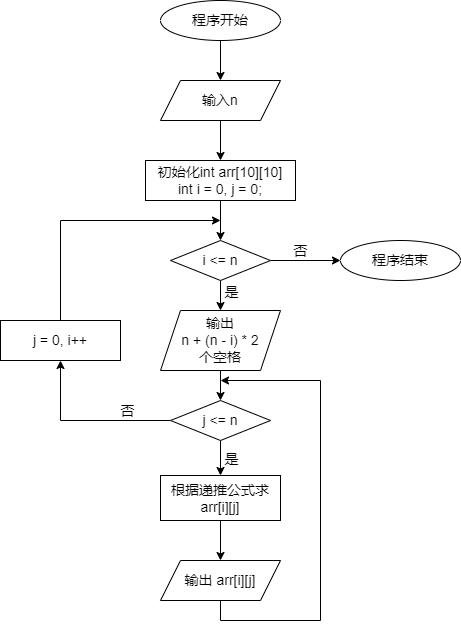

The diagram above was exported from draw.io. Its source (the exported page's mxGraphModel, read from the mxfile embedded in the PNG):
<mxGraphModel dx="1221" dy="823" grid="1" gridSize="10" guides="1" tooltips="1" connect="1" arrows="1" fold="1" page="1" pageScale="1" pageWidth="827" pageHeight="1169" math="0" shadow="0">
  <root>
    <mxCell id="0" />
    <mxCell id="1" parent="0" />
    <mxCell id="AA2nfBfWB1NTw7dN79mQ-20" style="edgeStyle=orthogonalEdgeStyle;rounded=0;orthogonalLoop=1;jettySize=auto;html=1;exitX=0.5;exitY=1;exitDx=0;exitDy=0;entryX=0.5;entryY=0;entryDx=0;entryDy=0;fontSize=14;" edge="1" parent="1" source="AA2nfBfWB1NTw7dN79mQ-21" target="AA2nfBfWB1NTw7dN79mQ-23">
      <mxGeometry relative="1" as="geometry" />
    </mxCell>
    <mxCell id="AA2nfBfWB1NTw7dN79mQ-21" value="&lt;font style=&quot;font-size: 14px;&quot;&gt;程序开始&lt;/font&gt;" style="ellipse;whiteSpace=wrap;html=1;fontSize=14;" vertex="1" parent="1">
      <mxGeometry x="340" y="80" width="120" height="40" as="geometry" />
    </mxCell>
    <mxCell id="AA2nfBfWB1NTw7dN79mQ-40" value="" style="edgeStyle=orthogonalEdgeStyle;rounded=0;orthogonalLoop=1;jettySize=auto;html=1;fontSize=14;" edge="1" parent="1" source="AA2nfBfWB1NTw7dN79mQ-23" target="AA2nfBfWB1NTw7dN79mQ-39">
      <mxGeometry relative="1" as="geometry" />
    </mxCell>
    <mxCell id="AA2nfBfWB1NTw7dN79mQ-23" value="&lt;font style=&quot;font-size: 14px;&quot;&gt;输入n&lt;/font&gt;" style="shape=parallelogram;perimeter=parallelogramPerimeter;whiteSpace=wrap;html=1;fixedSize=1;fontSize=14;" vertex="1" parent="1">
      <mxGeometry x="340" y="160" width="120" height="40" as="geometry" />
    </mxCell>
    <mxCell id="AA2nfBfWB1NTw7dN79mQ-24" style="edgeStyle=orthogonalEdgeStyle;rounded=0;orthogonalLoop=1;jettySize=auto;html=1;entryX=0;entryY=0.5;entryDx=0;entryDy=0;fontSize=14;" edge="1" parent="1" source="AA2nfBfWB1NTw7dN79mQ-27" target="AA2nfBfWB1NTw7dN79mQ-28">
      <mxGeometry relative="1" as="geometry" />
    </mxCell>
    <mxCell id="AA2nfBfWB1NTw7dN79mQ-45" value="&lt;font style=&quot;font-size: 14px;&quot;&gt;否&lt;/font&gt;" style="edgeLabel;html=1;align=center;verticalAlign=middle;resizable=0;points=[];fontSize=14;" vertex="1" connectable="0" parent="AA2nfBfWB1NTw7dN79mQ-24">
      <mxGeometry x="-0.1704" y="-2" relative="1" as="geometry">
        <mxPoint y="-12" as="offset" />
      </mxGeometry>
    </mxCell>
    <mxCell id="AA2nfBfWB1NTw7dN79mQ-48" value="" style="edgeStyle=orthogonalEdgeStyle;rounded=0;orthogonalLoop=1;jettySize=auto;html=1;fontSize=14;" edge="1" parent="1" source="AA2nfBfWB1NTw7dN79mQ-27" target="AA2nfBfWB1NTw7dN79mQ-47">
      <mxGeometry relative="1" as="geometry" />
    </mxCell>
    <mxCell id="AA2nfBfWB1NTw7dN79mQ-58" value="&lt;font style=&quot;font-size: 14px;&quot;&gt;是&lt;/font&gt;" style="edgeLabel;html=1;align=center;verticalAlign=middle;resizable=0;points=[];" vertex="1" connectable="0" parent="AA2nfBfWB1NTw7dN79mQ-48">
      <mxGeometry x="0.2267" relative="1" as="geometry">
        <mxPoint x="10" as="offset" />
      </mxGeometry>
    </mxCell>
    <mxCell id="AA2nfBfWB1NTw7dN79mQ-27" value="i &amp;lt;= n" style="rhombus;whiteSpace=wrap;html=1;fontSize=14;" vertex="1" parent="1">
      <mxGeometry x="350" y="320" width="100" height="40" as="geometry" />
    </mxCell>
    <mxCell id="AA2nfBfWB1NTw7dN79mQ-28" value="&lt;font style=&quot;font-size: 14px;&quot;&gt;程序结束&lt;/font&gt;" style="ellipse;whiteSpace=wrap;html=1;fontSize=14;" vertex="1" parent="1">
      <mxGeometry x="520" y="320" width="120" height="40" as="geometry" />
    </mxCell>
    <mxCell id="AA2nfBfWB1NTw7dN79mQ-41" value="" style="edgeStyle=orthogonalEdgeStyle;rounded=0;orthogonalLoop=1;jettySize=auto;html=1;fontSize=14;" edge="1" parent="1" source="AA2nfBfWB1NTw7dN79mQ-39" target="AA2nfBfWB1NTw7dN79mQ-27">
      <mxGeometry relative="1" as="geometry" />
    </mxCell>
    <mxCell id="AA2nfBfWB1NTw7dN79mQ-39" value="初始化int arr[10][10]&lt;br style=&quot;font-size: 14px;&quot;&gt;int i = 0, j = 0;" style="rounded=0;whiteSpace=wrap;html=1;fontSize=14;" vertex="1" parent="1">
      <mxGeometry x="325" y="240" width="150" height="40" as="geometry" />
    </mxCell>
    <mxCell id="AA2nfBfWB1NTw7dN79mQ-53" value="" style="edgeStyle=orthogonalEdgeStyle;rounded=0;orthogonalLoop=1;jettySize=auto;html=1;fontSize=14;" edge="1" parent="1" source="AA2nfBfWB1NTw7dN79mQ-47" target="AA2nfBfWB1NTw7dN79mQ-51">
      <mxGeometry relative="1" as="geometry" />
    </mxCell>
    <mxCell id="AA2nfBfWB1NTw7dN79mQ-47" value="&lt;font style=&quot;font-size: 14px;&quot;&gt;输出 &lt;br style=&quot;font-size: 14px;&quot;&gt;n + (n - i) * 2&lt;br style=&quot;font-size: 14px;&quot;&gt;个空格&lt;/font&gt;" style="shape=parallelogram;perimeter=parallelogramPerimeter;whiteSpace=wrap;html=1;fixedSize=1;fontSize=14;" vertex="1" parent="1">
      <mxGeometry x="340" y="390" width="120" height="60" as="geometry" />
    </mxCell>
    <mxCell id="AA2nfBfWB1NTw7dN79mQ-55" value="" style="edgeStyle=orthogonalEdgeStyle;rounded=0;orthogonalLoop=1;jettySize=auto;html=1;fontSize=14;" edge="1" parent="1" source="AA2nfBfWB1NTw7dN79mQ-51" target="AA2nfBfWB1NTw7dN79mQ-54">
      <mxGeometry relative="1" as="geometry" />
    </mxCell>
    <mxCell id="AA2nfBfWB1NTw7dN79mQ-59" value="是" style="edgeLabel;html=1;align=center;verticalAlign=middle;resizable=0;points=[];fontSize=14;" vertex="1" connectable="0" parent="AA2nfBfWB1NTw7dN79mQ-55">
      <mxGeometry x="0.2296" relative="1" as="geometry">
        <mxPoint x="10" as="offset" />
      </mxGeometry>
    </mxCell>
    <mxCell id="AA2nfBfWB1NTw7dN79mQ-62" style="edgeStyle=orthogonalEdgeStyle;rounded=0;orthogonalLoop=1;jettySize=auto;html=1;exitX=0;exitY=0.5;exitDx=0;exitDy=0;entryX=0.5;entryY=1;entryDx=0;entryDy=0;" edge="1" parent="1" source="AA2nfBfWB1NTw7dN79mQ-51" target="AA2nfBfWB1NTw7dN79mQ-61">
      <mxGeometry relative="1" as="geometry" />
    </mxCell>
    <mxCell id="AA2nfBfWB1NTw7dN79mQ-63" value="&lt;font style=&quot;font-size: 14px;&quot;&gt;否&lt;/font&gt;" style="edgeLabel;html=1;align=center;verticalAlign=middle;resizable=0;points=[];" vertex="1" connectable="0" parent="AA2nfBfWB1NTw7dN79mQ-62">
      <mxGeometry x="-0.4784" y="-2" relative="1" as="geometry">
        <mxPoint y="-8" as="offset" />
      </mxGeometry>
    </mxCell>
    <mxCell id="AA2nfBfWB1NTw7dN79mQ-51" value="j &amp;lt;= n" style="rhombus;whiteSpace=wrap;html=1;fontSize=14;" vertex="1" parent="1">
      <mxGeometry x="350" y="480" width="100" height="40" as="geometry" />
    </mxCell>
    <mxCell id="AA2nfBfWB1NTw7dN79mQ-57" value="" style="edgeStyle=orthogonalEdgeStyle;rounded=0;orthogonalLoop=1;jettySize=auto;html=1;" edge="1" parent="1" source="AA2nfBfWB1NTw7dN79mQ-54" target="AA2nfBfWB1NTw7dN79mQ-56">
      <mxGeometry relative="1" as="geometry" />
    </mxCell>
    <mxCell id="AA2nfBfWB1NTw7dN79mQ-54" value="根据递推公式求&lt;br&gt;arr[i][j]" style="rounded=0;whiteSpace=wrap;html=1;fontSize=14;" vertex="1" parent="1">
      <mxGeometry x="340" y="555" width="120" height="45" as="geometry" />
    </mxCell>
    <mxCell id="AA2nfBfWB1NTw7dN79mQ-60" style="edgeStyle=orthogonalEdgeStyle;rounded=0;orthogonalLoop=1;jettySize=auto;html=1;exitX=0.5;exitY=1;exitDx=0;exitDy=0;" edge="1" parent="1" source="AA2nfBfWB1NTw7dN79mQ-56">
      <mxGeometry relative="1" as="geometry">
        <mxPoint x="400" y="460" as="targetPoint" />
        <Array as="points">
          <mxPoint x="400" y="700" />
          <mxPoint x="500" y="700" />
          <mxPoint x="500" y="460" />
        </Array>
      </mxGeometry>
    </mxCell>
    <mxCell id="AA2nfBfWB1NTw7dN79mQ-56" value="&lt;font style=&quot;font-size: 14px;&quot;&gt;输出 arr[i][j]&lt;/font&gt;" style="shape=parallelogram;perimeter=parallelogramPerimeter;whiteSpace=wrap;html=1;fixedSize=1;" vertex="1" parent="1">
      <mxGeometry x="340" y="640" width="120" height="40" as="geometry" />
    </mxCell>
    <mxCell id="AA2nfBfWB1NTw7dN79mQ-64" style="edgeStyle=orthogonalEdgeStyle;rounded=0;orthogonalLoop=1;jettySize=auto;html=1;exitX=0.5;exitY=0;exitDx=0;exitDy=0;" edge="1" parent="1" source="AA2nfBfWB1NTw7dN79mQ-61">
      <mxGeometry relative="1" as="geometry">
        <mxPoint x="400" y="300" as="targetPoint" />
        <Array as="points">
          <mxPoint x="240" y="300" />
        </Array>
      </mxGeometry>
    </mxCell>
    <mxCell id="AA2nfBfWB1NTw7dN79mQ-61" value="&lt;font style=&quot;font-size: 14px;&quot;&gt;j = 0, i++&lt;/font&gt;" style="rounded=0;whiteSpace=wrap;html=1;" vertex="1" parent="1">
      <mxGeometry x="180" y="400" width="120" height="40" as="geometry" />
    </mxCell>
  </root>
</mxGraphModel>